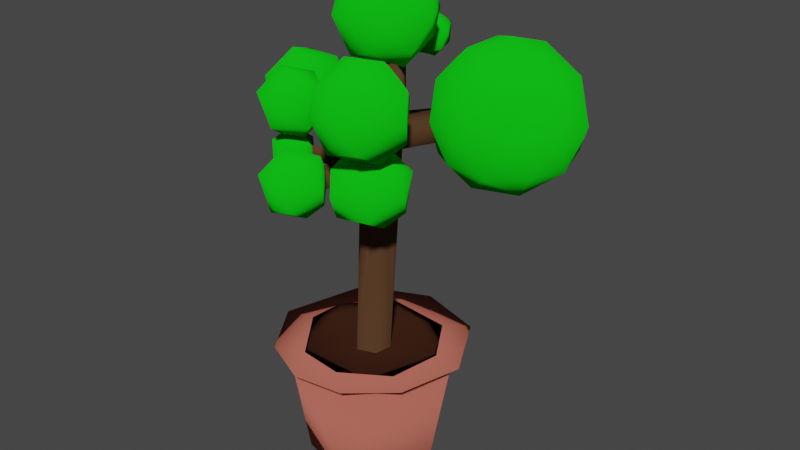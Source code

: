 # Source: smalltree.blend  (saved by Blender 2.83.19; exported with 4.5.12 LTS)
import bpy
from mathutils import Matrix  # noqa: F401  (used for matrix-valued properties, if any)

bpy.ops.wm.read_factory_settings(use_empty=True)
scene = bpy.context.scene
scene.name = 'Scene'

# ---- collections
col_collection = bpy.data.collections.new('Collection'); scene.collection.children.link(col_collection)

# ---- materials (node trees are filled in below, after node groups)
mat_bark = bpy.data.materials.new('Bark')
mat_bark.use_transparent_shadow = False
mat_pot = bpy.data.materials.new('Pot')
mat_pot.use_transparent_shadow = False
mat_dirt = bpy.data.materials.new('Dirt')
mat_dirt.use_transparent_shadow = False
mat_leaves = bpy.data.materials.new('Leaves')
mat_leaves.use_transparent_shadow = False

# ---- material node trees
mat_bark.use_nodes = True; mat_bark.node_tree.nodes.clear()
_N = mat_bark.node_tree.nodes; _L = mat_bark.node_tree.links
n0 = _N.new('ShaderNodeOutputMaterial'); n0.name = 'Material Output'; n0.location = (300, 300)
n1 = _N.new('ShaderNodeBsdfDiffuse'); n1.name = 'Diffuse BSDF'; n1.location = (10, 300)
n1.inputs[0].default_value = (0.09463, 0.04687, 0.02288, 1.0)
n1.inputs[1].default_value = 0.5
_L.new(n1.outputs[0], n0.inputs[0])
n0.is_active_output = True
mat_pot.use_nodes = True; mat_pot.node_tree.nodes.clear()
_N = mat_pot.node_tree.nodes; _L = mat_pot.node_tree.links
n0 = _N.new('ShaderNodeOutputMaterial'); n0.name = 'Material Output'; n0.location = (300, 300)
n1 = _N.new('ShaderNodeBsdfDiffuse'); n1.name = 'Diffuse BSDF'; n1.location = (10, 300)
n1.inputs[0].default_value = (0.4672, 0.1278, 0.09348, 1.0)
n1.inputs[1].default_value = 0.5
_L.new(n1.outputs[0], n0.inputs[0])
n0.is_active_output = True
mat_dirt.use_nodes = True; mat_dirt.node_tree.nodes.clear()
_N = mat_dirt.node_tree.nodes; _L = mat_dirt.node_tree.links
n0 = _N.new('ShaderNodeOutputMaterial'); n0.name = 'Material Output'; n0.location = (300, 300)
n1 = _N.new('ShaderNodeBsdfDiffuse'); n1.name = 'Diffuse BSDF'; n1.location = (10, 300)
n1.inputs[0].default_value = (0.03968, 0.01406, 0.007261, 1.0)
n1.inputs[1].default_value = 0.5
_L.new(n1.outputs[0], n0.inputs[0])
n0.is_active_output = True
mat_leaves.use_nodes = True; mat_leaves.node_tree.nodes.clear()
_N = mat_leaves.node_tree.nodes; _L = mat_leaves.node_tree.links
n0 = _N.new('ShaderNodeOutputMaterial'); n0.name = 'Material Output'; n0.location = (300, 300)
n1 = _N.new('ShaderNodeBsdfDiffuse'); n1.name = 'Diffuse BSDF'; n1.location = (10, 300)
n1.inputs[0].default_value = (0.005756, 0.5926, 0.0087, 1.0)
n1.inputs[1].default_value = 0.5
_L.new(n1.outputs[0], n0.inputs[0])
n0.is_active_output = True

# ---- world
world_world = bpy.data.worlds.new('World'); scene.world = world_world
world_world.use_nodes = True; world_world.node_tree.nodes.clear()
_N = world_world.node_tree.nodes; _L = world_world.node_tree.links
n0 = _N.new('ShaderNodeOutputWorld'); n0.name = 'World Output'; n0.location = (300, 300)
n1 = _N.new('ShaderNodeBackground'); n1.name = 'Background'; n1.location = (10, 300)
n1.inputs[0].default_value = (0.05088, 0.05088, 0.05088, 1.0)
_L.new(n1.outputs[0], n0.inputs[0])
n0.is_active_output = True
world_world.color = (0.05088, 0.05088, 0.05088)
world_world.use_sun_shadow = False
world_world.sun_shadow_jitter_overblur = 0.0

# ---- meshes
me_tree = bpy.data.meshes.new('Tree')
me_tree.from_pydata([(0.3151, -0.2728, 2.848), (-0.4341, 0.1468, 2.848), (0.03417, 0.4104, 2.848), (0.3923, 0.1641, 2.848), (-0.1273, -0.4215, 2.848), (0.759, -0.01017, 10.84), (0.4149, 0.6787, 10.84), (-0.03262, -0.1703, 10.84), (-0.1082, 0.4181, 10.84), (-0.1491, -0.1762, 7.306), (0.07393, -0.3146, 7.802), (0.2804, -0.3258, 7.207), (0.4089, -0.2584, 7.605), (-0.4114, -1.998, 7.399), (-0.5674, -1.936, 7.707), (-0.1355, -2.06, 7.84), (-0.08336, -2.092, 7.504), (0.6739, 0.03461, 8.335), (0.3256, 0.6066, 7.911), (0.6551, 0.2725, 7.892), (0.4926, 0.5895, 8.631), (2.424, 1.667, 8.742), (2.026, 2.118, 8.378), (2.111, 2.055, 8.805), (2.356, 1.711, 8.339), (-0.06409, 0.5013, 9.517), (-0.03355, 0.5184, 8.881), (-0.1643, 0.1441, 9.369), (0.2096, 0.6222, 9.197), (-1.385, 1.979, 9.818), (-1.718, 1.488, 9.937), (-1.523, 1.766, 10.19), (0.003896, -0.2185, 8.957), (0.6188, -0.16, 9.334), (0.5826, -0.1814, 8.633), (1.544, -1.759, 9.804), (1.214, -1.902, 9.376), (1.64, -1.725, 9.385), (1.129, -1.932, 9.686), (-0.0469, 0.5008, 8.409), (-0.1845, 0.2165, 8.852), (-0.01883, -0.2344, 8.166), (-0.2526, 0.2162, 8.024), (-0.1529, -0.09472, 8.772), (-1.896, -0.2916, 8.869), (-1.944, -0.01224, 8.459), (-1.948, 0.3087, 8.981), (-1.972, 0.3608, 8.625), (-0.7076, -0.2486, 8.641), (-1.084, -0.219, 8.761), (-0.8265, -0.2012, 8.328), (-1.222, -0.2493, 8.502), (-0.7591, -1.235, 8.84), (-1.113, -1.236, 8.959), (-0.867, -1.193, 8.525), (-1.248, -1.192, 8.644), (0.1989, -1.041, 7.427), (0.1852, -0.9769, 7.708), (0.149, -1.3, 7.649), (1.154, -1.202, 7.851), (1.088, -1.456, 7.872), (1.172, -1.317, 7.547), (-0.3085, -0.5795, 7.487), (-0.1833, -0.1316, 7.581), (-1.184, -1.293, 7.736), (-1.184, -0.9244, 7.787), (-1.184, -1.181, 8.047), (-0.6356, 1.245, 9.743), (-0.8134, 1.495, 9.697), (-0.6957, 1.336, 9.474), (0.01565, 2.038, 9.786), (-0.1369, 2.123, 9.96), (0.07663, 1.865, 10.02), (-2.209, 1.964, 9.538), (-1.725, 2.32, 9.398), (-1.536, 1.047, 10.36), (-2.207, 1.53, 10.36), (-1.955, 2.316, 10.36), (-1.47, 1.535, 10.73), (-1.609, 1.535, 9.167), (-1.542, 1.047, 9.538), (-0.8718, 1.53, 9.538), (-1.209, 1.749, 9.196), (-2.095, 1.556, 9.374), (-0.7171, 1.749, 9.992), (-1.076, 1.112, 9.95), (-1.793, 0.9676, 9.908), (-2.361, 1.749, 9.908), (-1.079, 2.377, 9.666), (-1.793, 2.531, 9.908), (-0.87, 1.964, 10.36), (-0.984, 1.556, 10.53), (-1.869, 1.749, 10.7), (-1.354, 2.32, 10.5), (0.1521, 2.002, 9.41), (-0.1338, 2.377, 9.567), (0.08881, 1.475, 10.09), (-0.3145, 2.415, 10.12), (0.2163, 2.488, 10.09), (0.5205, 1.935, 10.09), (-0.1043, 2.069, 10.48), (-0.04547, 1.587, 9.579), (0.4268, 1.858, 9.659), (-0.4523, 2.002, 9.582), (0.2611, 2.375, 9.659), (-0.4728, 1.733, 10.11), (-0.5525, 2.002, 9.902), (0.1635, 1.875, 10.43), (2.222, 1.896, 6.833), (3.472, 0.9882, 7.788), (1.744, 0.4268, 7.788), (0.6764, 1.896, 7.788), (1.744, 3.366, 7.788), (3.472, 2.805, 7.788), (2.699, 0.4268, 9.333), (0.9715, 0.9882, 9.333), (0.9715, 2.805, 9.333), (2.699, 3.366, 9.333), (3.767, 1.896, 9.333), (2.222, 1.896, 10.29), (1.941, 1.033, 7.091), (2.956, 1.363, 7.091), (2.676, 0.4988, 7.652), (3.691, 1.896, 7.652), (2.956, 2.43, 7.091), (1.313, 1.896, 7.091), (1.033, 1.033, 7.652), (1.941, 2.76, 7.091), (1.033, 2.76, 7.652), (2.676, 3.294, 7.652), (3.865, 1.363, 8.56), (3.865, 2.43, 8.56), (2.222, 0.1688, 8.56), (3.237, 0.4987, 8.56), (0.5786, 1.363, 8.56), (1.206, 0.4987, 8.56), (1.206, 3.294, 8.56), (0.5786, 2.43, 8.56), (3.237, 3.294, 8.56), (2.222, 3.624, 8.56), (3.411, 1.033, 9.469), (1.767, 0.4988, 9.469), (0.752, 1.896, 9.469), (1.767, 3.294, 9.469), (3.411, 2.76, 9.469), (2.502, 1.033, 10.03), (3.13, 1.896, 10.03), (1.487, 1.363, 10.03), (1.487, 2.43, 10.03), (2.502, 2.76, 10.03), (1.6, -1.965, 7.285), (0.7705, -1.936, 7.15), (0.4521, -1.171, 7.15), (1.134, -0.5524, 7.285), (1.88, -1.089, 7.285), (1.804, -1.334, 8.357), (1.215, -1.096, 8.614), (1.505, -1.334, 6.905), (1.06, -1.096, 6.872), (2.052, -1.334, 7.79), (1.717, -1.988, 8.017), (0.855, -2.204, 7.696), (0.2231, -1.334, 7.696), (0.855, -0.4643, 7.696), (0.6756, -1.965, 8.202), (0.3952, -1.089, 8.202), (1.141, -0.5524, 8.202), (1.717, -0.68, 8.017), (1.344, -1.968, 8.357), (0.7706, -1.334, 8.582), (0.08433, -2.551, 7.239), (-0.48, -2.555, 7.108), (-0.3086, -1.359, 7.239), (0.3212, -1.812, 7.239), (0.2731, -2.157, 8.128), (-0.5405, -2.019, 8.369), (0.004042, -2.019, 6.918), (-0.9348, -2.22, 7.239), (-0.3714, -1.817, 6.891), (-0.8276, -1.837, 7.085), (0.4665, -2.019, 7.666), (-0.06724, -2.754, 7.666), (-0.7382, -2.609, 7.894), (-0.7409, -1.42, 7.627), (-1.078, -2.019, 7.587), (-0.06724, -1.284, 7.666), (-0.9331, -1.812, 8.014), (-0.3033, -1.359, 8.014), (-0.1319, -2.555, 8.145), (0.02855, -1.579, 8.168), (-1.301, -0.7777, 7.5), (-0.7596, -1.139, 8.184), (-1.272, -1.074, 8.378), (-1.095, -1.203, 7.32), (-1.281, -1.647, 7.692), (-0.7399, -1.399, 7.671), (-1.608, -1.139, 7.514), (-0.9206, -0.7799, 7.588), (-0.663, -1.139, 7.876), (-1.704, -1.139, 7.822), (-1.447, -1.498, 8.11), (-1.627, -0.879, 8.027), (-1.087, -0.6311, 8.006), (-1.066, -1.5, 8.199), (-1.459, -0.5824, 8.285), (-2.404, -0.5862, 8.285), (-2.621, 0.06632, 8.125), (-1.993, 0.789, 8.146), (-1.171, 0.3179, 8.285), (-1.229, -0.1016, 9.368), (-2.143, -0.08536, 9.653), (-2.014, -0.1791, 7.861), (-1.557, 0.06632, 7.894), (-0.9935, 0.06632, 8.805), (-1.644, -0.8285, 8.805), (-2.461, -0.652, 9.082), (-2.531, 0.7392, 8.475), (-2.875, 0.06632, 8.708), (-1.644, 0.9611, 8.805), (-2.698, 0.3179, 9.229), (-1.722, -0.5862, 9.388), (-2.318, 0.6193, 9.416), (-1.557, 0.6852, 9.368), (-0.8383, -1.569, 9.812), (-0.9069, -2.031, 8.681), (-0.2732, -1.574, 8.681), (-0.5923, -1.367, 8.358), (-1.157, -1.55, 8.358), (-1.537, -1.569, 8.681), (-0.9701, -1.164, 8.331), (-1.293, -0.8275, 8.681), (-0.127, -1.367, 9.111), (-0.6652, -2.102, 9.194), (-1.339, -1.96, 9.34), (-1.681, -1.367, 9.031), (-0.4693, -0.7732, 8.802), (-1.144, -0.6274, 9.031), (-1.535, -1.159, 9.461), (-0.2715, -1.164, 9.461), (-0.3793, -1.55, 9.616), (-1.216, -1.367, 9.784), (-0.8561, -0.7696, 9.576), (1.944, -2.564, 9.026), (1.158, -2.568, 8.844), (1.397, -0.9016, 9.026), (2.274, -1.534, 9.026), (1.492, -2.102, 10.59), (1.833, -1.822, 8.579), (0.5246, -2.102, 9.026), (1.309, -1.541, 8.541), (0.6738, -1.568, 8.812), (2.477, -1.822, 9.621), (1.733, -2.845, 9.621), (0.7946, -2.656, 9.566), (0.7946, -0.9875, 9.566), (0.3244, -1.822, 9.511), (1.733, -0.798, 9.621), (1.938, -2.568, 10.11), (0.8569, -2.564, 10.11), (0.5269, -1.534, 10.11), (1.404, -0.9016, 10.11), (2.277, -1.541, 10.11), (1.75, -1.568, 10.55), (0.9687, -1.822, 10.55), (0.03434, -0.6176, 10.05), (0.1342, 1.325, 10.57), (0.3041, -0.8077, 11.43), (-0.6571, -0.1153, 11.43), (-0.2956, 1.013, 11.43), (1.26, -0.1075, 11.43), (0.3999, -0.1075, 11.96), (0.5969, -0.7136, 10.24), (1.257, -0.1153, 10.25), (0.7731, 0.2, 9.757), (-0.2937, 0.2, 9.878), (-0.6596, -0.1075, 10.25), (0.2001, 0.5075, 9.715), (-0.4772, 0.7647, 10.24), (0.8956, 1.013, 10.25), (1.479, 0.2, 10.9), (0.3, -0.9293, 10.84), (0.9638, -0.7136, 10.84), (-0.7741, -0.149, 10.84), (-0.3638, -0.7136, 10.84), (-0.3638, 1.114, 10.84), (-0.7741, 0.549, 10.84), (0.9638, 1.114, 10.84), (1.077, 0.7647, 11.43), (0.8937, 0.2, 11.8), (-0.1731, 0.2, 11.92), (0.5657, 1.018, 11.63)], [], [(28, 2, 1, 26), (11, 16, 13), (10, 14, 15), (9, 62, 63), (12, 57, 56), (11, 13, 9), (20, 21, 23), (17, 24, 21), (19, 24, 17), (20, 22, 18), (27, 30, 40), (40, 30, 29), (25, 31, 27), (33, 5, 7), (32, 36, 38), (33, 37, 34), (33, 38, 35), (34, 36, 32), (42, 47, 39), (50, 41, 48), (49, 48, 43), (42, 45, 47), (39, 47, 46), (49, 44, 51), (50, 54, 55), (57, 60, 59), (57, 15, 58), (58, 60, 57), (58, 15, 16), (59, 60, 61), (57, 59, 61), (58, 61, 60), (62, 14, 10), (10, 66, 64), (62, 65, 63), (63, 65, 66), (69, 70, 72), (67, 29, 31), (68, 29, 67), (68, 71, 69), (8, 7, 5, 6), (17, 3, 19), (9, 63, 41, 42, 1, 4), (18, 3, 2), (26, 1, 39), (39, 1, 42), (28, 6, 20, 18, 2), (11, 4, 0, 34, 12), (19, 3, 18), (9, 4, 11), (33, 34, 0, 3, 17, 5), (13, 16, 15, 14), (32, 10, 34), (10, 32, 41), (63, 10, 41), (57, 12, 10), (10, 15, 57), (10, 12, 34), (13, 14, 62, 9), (24, 19, 18, 22), (11, 12, 56), (16, 11, 56), (23, 21, 24, 22), (5, 17, 20), (20, 6, 5), (36, 37, 35, 38), (20, 17, 21), (20, 23, 22), (8, 27, 7), (25, 28, 67), (25, 27, 8), (28, 25, 6), (25, 8, 6), (29, 30, 31), (69, 28, 26), (26, 29, 69), (67, 28, 69), (31, 25, 67), (27, 31, 30), (26, 40, 29), (32, 33, 7), (43, 41, 32, 7), (33, 35, 37), (34, 37, 36), (33, 32, 38), (43, 40, 46), (39, 40, 26), (27, 40, 43, 7), (45, 44, 46, 47), (40, 39, 46), (55, 53, 49, 51), (48, 41, 43), (43, 44, 49), (42, 41, 45), (45, 41, 50), (43, 46, 44), (53, 55, 54, 52), (45, 50, 51), (51, 44, 45), (51, 50, 55), (52, 48, 49, 53), (54, 50, 48, 52), (72, 71, 68, 67), (16, 56, 58), (56, 57, 61), (58, 56, 61), (62, 10, 64), (10, 63, 66), (62, 64, 65), (64, 66, 65), (67, 69, 72), (68, 69, 29), (72, 70, 71), (69, 71, 70), (79, 83, 74), (79, 74, 82), (73, 83, 87), (74, 73, 89), (81, 84, 85), (75, 91, 78), (76, 75, 92), (77, 76, 92), (91, 93, 78), (91, 90, 93), (93, 92, 78), (93, 77, 92), (92, 75, 78), (84, 88, 90), (88, 93, 90), (89, 77, 93), (87, 76, 77), (86, 75, 76), (85, 91, 75), (85, 84, 91), (84, 90, 91), (88, 89, 93), (88, 74, 89), (89, 87, 77), (89, 73, 87), (87, 86, 76), (87, 83, 86), (83, 80, 86), (86, 85, 75), (86, 80, 85), (80, 81, 85), (81, 88, 84), (82, 74, 88), (74, 83, 73), (79, 80, 83), (81, 82, 88), (79, 82, 80), (82, 81, 80), (94, 101, 103), (94, 103, 95), (95, 103, 97), (102, 99, 96), (101, 96, 105), (95, 97, 98), (104, 98, 99), (96, 99, 107), (105, 96, 100), (97, 105, 100), (98, 97, 100), (99, 98, 107), (107, 98, 100), (100, 96, 107), (106, 105, 97), (104, 95, 98), (97, 103, 106), (106, 103, 105), (103, 101, 105), (101, 102, 96), (102, 104, 99), (94, 95, 104), (102, 94, 104), (94, 102, 101), (108, 121, 120), (109, 121, 123), (108, 120, 125), (108, 125, 127), (108, 127, 124), (109, 123, 130), (110, 122, 132), (111, 126, 134), (112, 128, 136), (113, 129, 138), (109, 130, 133), (110, 132, 135), (111, 134, 137), (112, 136, 139), (113, 138, 131), (114, 140, 145), (115, 141, 147), (116, 142, 148), (117, 143, 149), (118, 144, 146), (146, 149, 119), (146, 144, 149), (144, 117, 149), (149, 148, 119), (149, 143, 148), (143, 116, 148), (148, 147, 119), (148, 142, 147), (142, 115, 147), (147, 145, 119), (147, 141, 145), (141, 114, 145), (145, 146, 119), (145, 140, 146), (140, 118, 146), (131, 144, 118), (131, 138, 144), (138, 117, 144), (139, 143, 117), (139, 136, 143), (136, 116, 143), (137, 142, 116), (137, 134, 142), (134, 115, 142), (135, 141, 115), (135, 132, 141), (132, 114, 141), (133, 140, 114), (133, 130, 140), (130, 118, 140), (138, 139, 117), (138, 129, 139), (129, 112, 139), (136, 137, 116), (136, 128, 137), (128, 111, 137), (134, 135, 115), (134, 126, 135), (126, 110, 135), (132, 133, 114), (132, 122, 133), (122, 109, 133), (130, 131, 118), (130, 123, 131), (123, 113, 131), (124, 129, 113), (124, 127, 129), (127, 112, 129), (127, 128, 112), (127, 125, 128), (125, 111, 128), (125, 126, 111), (125, 120, 126), (120, 110, 126), (123, 124, 113), (123, 121, 124), (121, 108, 124), (120, 122, 110), (120, 121, 122), (121, 109, 122), (158, 157, 151), (150, 157, 154), (158, 151, 152), (150, 154, 159), (151, 150, 161), (152, 151, 162), (153, 152, 163), (154, 153, 167), (150, 159, 160), (154, 167, 159), (155, 167, 156), (167, 166, 156), (156, 166, 169), (166, 165, 169), (165, 164, 169), (169, 168, 156), (169, 164, 168), (168, 155, 156), (168, 160, 155), (159, 167, 155), (163, 165, 166), (162, 164, 165), (161, 168, 164), (159, 155, 160), (167, 163, 166), (167, 153, 163), (163, 162, 165), (163, 152, 162), (162, 161, 164), (162, 151, 161), (161, 160, 168), (161, 150, 160), (157, 153, 154), (157, 158, 153), (158, 152, 153), (151, 157, 150), (178, 176, 171), (170, 176, 173), (178, 171, 179), (170, 173, 180), (171, 170, 181), (172, 179, 183), (173, 172, 185), (170, 180, 181), (171, 181, 182), (172, 183, 185), (173, 185, 180), (174, 189, 175), (189, 187, 175), (187, 186, 175), (186, 182, 175), (175, 182, 188), (188, 174, 175), (180, 189, 174), (180, 185, 189), (185, 187, 189), (185, 183, 187), (183, 186, 187), (184, 182, 186), (181, 188, 182), (181, 174, 188), (181, 180, 174), (183, 184, 186), (183, 179, 184), (179, 177, 184), (184, 177, 182), (177, 171, 182), (176, 172, 173), (176, 178, 172), (178, 179, 172), (179, 171, 177), (171, 176, 170), (193, 196, 190), (190, 196, 201), (190, 201, 202), (197, 202, 198), (191, 202, 192), (202, 201, 192), (201, 200, 192), (192, 200, 203), (203, 191, 192), (198, 202, 191), (199, 200, 201), (194, 203, 200), (195, 191, 203), (195, 198, 191), (197, 190, 202), (201, 196, 199), (199, 194, 200), (199, 196, 194), (194, 195, 203), (195, 197, 198), (193, 190, 197), (193, 194, 196), (195, 193, 197), (193, 195, 194), (204, 212, 208), (211, 206, 207), (211, 207, 212), (204, 208, 213), (205, 204, 214), (206, 205, 217), (208, 207, 218), (204, 213, 214), (205, 214, 215), (207, 216, 218), (208, 218, 213), (209, 222, 210), (222, 221, 210), (221, 219, 210), (219, 215, 210), (210, 215, 220), (220, 209, 210), (213, 222, 209), (213, 218, 222), (218, 221, 222), (218, 216, 221), (216, 219, 221), (217, 215, 219), (214, 220, 215), (214, 209, 220), (214, 213, 209), (216, 217, 219), (216, 206, 217), (217, 205, 215), (212, 207, 208), (207, 206, 216), (206, 211, 205), (211, 204, 205), (211, 212, 204), (229, 226, 227), (225, 231, 232), (224, 232, 233), (232, 239, 223), (239, 241, 223), (239, 238, 241), (241, 240, 223), (241, 237, 240), (237, 233, 240), (240, 233, 223), (233, 232, 223), (231, 235, 238), (235, 241, 238), (236, 237, 241), (234, 233, 237), (232, 231, 239), (231, 238, 239), (235, 236, 241), (235, 230, 236), (236, 234, 237), (236, 230, 234), (230, 228, 234), (234, 228, 233), (228, 224, 233), (224, 225, 232), (225, 235, 231), (226, 229, 235), (229, 230, 235), (229, 227, 230), (227, 228, 230), (227, 224, 228), (225, 226, 235), (227, 226, 224), (226, 225, 224), (249, 247, 243), (242, 247, 245), (249, 243, 250), (242, 245, 251), (243, 242, 252), (244, 250, 254), (245, 244, 256), (242, 251, 252), (243, 252, 253), (244, 254, 256), (245, 256, 251), (261, 260, 262), (262, 263, 246), (262, 260, 263), (260, 259, 263), (259, 258, 263), (263, 258, 246), (258, 257, 246), (246, 257, 262), (257, 261, 262), (251, 256, 261), (256, 260, 261), (256, 254, 260), (254, 259, 260), (255, 258, 259), (253, 252, 258), (252, 257, 258), (252, 251, 257), (251, 261, 257), (254, 255, 259), (254, 250, 255), (250, 248, 255), (255, 253, 258), (255, 248, 253), (248, 243, 253), (247, 244, 245), (247, 249, 244), (249, 250, 244), (250, 243, 248), (243, 247, 242), (276, 273, 264), (276, 264, 274), (264, 271, 280), (265, 277, 284), (272, 279, 281), (264, 280, 283), (275, 282, 285), (278, 286, 279), (266, 269, 270), (267, 266, 289), (268, 267, 289), (269, 287, 288), (288, 290, 270), (288, 287, 290), (290, 289, 270), (290, 268, 289), (289, 266, 270), (270, 269, 288), (279, 287, 269), (279, 286, 287), (286, 290, 287), (265, 268, 290), (265, 284, 268), (285, 267, 268), (285, 282, 267), (283, 266, 267), (283, 280, 266), (281, 269, 266), (281, 279, 269), (286, 265, 290), (286, 278, 265), (284, 285, 268), (284, 277, 285), (277, 275, 285), (282, 283, 267), (282, 275, 283), (275, 264, 283), (280, 281, 266), (280, 271, 281), (271, 272, 281), (272, 278, 279), (273, 276, 278), (276, 265, 278), (276, 277, 265), (276, 274, 277), (274, 275, 277), (274, 264, 275), (272, 273, 278), (264, 273, 271), (273, 272, 271)])
me_tree.polygons.foreach_set('use_smooth', [True] * 510)
me_tree.polygons.foreach_set('material_index', [0, 0, 0, 0, 0, 0, 0, 0, 0, 0, 0, 0, 0, 0, 0, 0, 0, 0, 0, 0, 0, 0, 0, 0, 0, 0, 0, 0, 0, 0, 0, 0, 0, 0, 0, 0, 0, 0, 0, 0, 0, 0, 0, 0, 0, 0, 0, 0, 0, 0, 0, 0, 0, 0, 0, 0, 0, 0, 0, 0, 0, 0, 0, 0, 0, 0, 0, 0, 0, 0, 0, 0, 0, 0, 0, 0, 0, 0, 0, 0, 0, 0, 0, 0, 0, 0, 0, 0, 0, 0, 0, 0, 0, 0, 0, 0, 0, 0, 0, 0, 0, 0, 0, 0, 0, 0, 0, 0, 0, 0, 0, 0, 0, 0, 3, 3, 3, 3, 3, 3, 3, 3, 3, 3, 3, 3, 3, 3, 3, 3, 3, 3, 3, 3, 3, 3, 3, 3, 3, 3, 3, 3, 3, 3, 3, 3, 3, 3, 3, 3, 3, 3, 3, 3, 3, 3, 3, 3, 3, 3, 3, 3, 3, 3, 3, 3, 3, 3, 3, 3, 3, 3, 3, 3, 3, 3, 3, 3, 3, 3, 3, 3, 3, 3, 3, 3, 3, 3, 3, 3, 3, 3, 3, 3, 3, 3, 3, 3, 3, 3, 3, 3, 3, 3, 3, 3, 3, 3, 3, 3, 3, 3, 3, 3, 3, 3, 3, 3, 3, 3, 3, 3, 3, 3, 3, 3, 3, 3, 3, 3, 3, 3, 3, 3, 3, 3, 3, 3, 3, 3, 3, 3, 3, 3, 3, 3, 3, 3, 3, 3, 3, 3, 3, 3, 3, 3, 3, 3, 3, 3, 3, 3, 3, 3, 3, 3, 3, 3, 3, 3, 3, 3, 3, 3, 3, 3, 3, 3, 3, 3, 3, 3, 3, 3, 3, 3, 3, 3, 3, 3, 3, 3, 3, 3, 3, 3, 3, 3, 3, 3, 3, 3, 3, 3, 3, 3, 3, 3, 3, 3, 3, 3, 3, 3, 3, 3, 3, 3, 3, 3, 3, 3, 3, 3, 3, 3, 3, 3, 3, 3, 3, 3, 3, 3, 3, 3, 3, 3, 3, 3, 3, 3, 3, 3, 3, 3, 3, 3, 3, 3, 3, 3, 3, 3, 3, 3, 3, 3, 3, 3, 3, 3, 3, 3, 3, 3, 3, 3, 3, 3, 3, 3, 3, 3, 3, 3, 3, 3, 3, 3, 3, 3, 3, 3, 3, 3, 3, 3, 3, 3, 3, 3, 3, 3, 3, 3, 3, 3, 3, 3, 3, 3, 3, 3, 3, 3, 3, 3, 3, 3, 3, 3, 3, 3, 3, 3, 3, 3, 3, 3, 3, 3, 3, 3, 3, 3, 3, 3, 3, 3, 3, 3, 3, 3, 3, 3, 3, 3, 3, 3, 3, 3, 3, 3, 3, 3, 3, 3, 3, 3, 3, 3, 3, 3, 3, 3, 3, 3, 3, 3, 3, 3, 3, 3, 3, 3, 3, 3, 3, 3, 3, 3, 3, 3, 3, 3, 3, 3, 3, 3, 3, 3, 3, 3, 3, 3, 3, 3, 3, 3, 3, 3, 3, 3, 3, 3, 3, 3, 3, 3, 3, 3, 3, 3, 3, 3, 3, 3, 3, 3])
_uv = me_tree.uv_layers.new(name='UVMap')
_uv.uv.foreach_set('vector', [0.03472, 1.0, 0.01563, 1.0, 0.1951, 1.0, 0.1155, 1.0, 0.5221, 1.0, 0.5607, 1.0, 0.4272, 1.0, 0.4571, 1.0, 0.3557, 1.0, 0.5204, 1.0, 0.378, 1.0, 0.3478, 1.0, 0.351, 1.0, 0.5679, 1.0, 0.56, 1.0, 0.5771, 1.0, 0.5221, 1.0, 0.4272, 1.0, 0.378, 1.0, 0.9035, 1.0, 0.7519, 1.0, 0.8478, 1.0, 0.7271, 1.0, 0.7756, 1.0, 0.7519, 1.0, 0.7991, 1.0, 0.7756, 1.0, 0.7271, 1.0, 0.002395, 1.0, -0.05176, 1.0, 0.01413, 1.0, 0.2607, 1.0, 0.2598, 1.0, 0.2164, 1.0, 0.2164, 1.0, 0.2598, 1.0, 0.07138, 1.0, 0.1413, 1.0, 0.1548, 1.0, 0.2607, 1.0, 0.6077, 1.0, 0.6844, 1.0, 0.3832, 1.0, 0.4514, 1.0, 0.4937, 1.0, 0.4477, 1.0, 0.6077, 1.0, 0.6536, 1.0, 0.6074, 1.0, 0.6077, 1.0, 0.4477, 1.0, 0.6231, 1.0, 0.6074, 1.0, 0.4937, 1.0, 0.4514, 1.0, 0.2369, 1.0, 0.1553, 1.0, 0.1212, 1.0, 0.399, 1.0, 0.394, 1.0, 0.4286, 1.0, 0.4252, 1.0, 0.4286, 1.0, 0.3331, 1.0, 0.2369, 1.0, 0.306, 1.0, 0.1553, 1.0, 0.1212, 1.0, 0.1553, 1.0, 0.1844, 1.0, 0.4252, 1.0, 0.406, 1.0, 0.4212, 1.0, 0.399, 1.0, 0.3981, 1.0, 0.4112, 1.0, 0.56, 1.0, 0.5605, 1.0, 0.5605, 1.0, 0.56, 1.0, 0.5204, 1.0, 0.5726, 1.0, 0.5726, 1.0, 0.5605, 1.0, 0.56, 1.0, 0.5726, 1.0, 0.5204, 1.0, 0.5607, 1.0, 0.5605, 1.0, 0.5605, 1.0, 0.5775, 1.0, 0.56, 1.0, 0.5605, 1.0, 0.5775, 1.0, 0.5726, 1.0, 0.5775, 1.0, 0.5605, 1.0, 0.3478, 1.0, 0.3557, 1.0, 0.4571, 1.0, 0.4571, 1.0, 0.4011, 1.0, 0.343, 1.0, 0.3478, 1.0, 0.3537, 1.0, 0.351, 1.0, 0.351, 1.0, 0.3537, 1.0, 0.4011, 1.0, 0.04073, 1.0, 0.04615, 1.0, 0.06157, 1.0, 0.06275, 1.0, 0.07138, 1.0, 0.1548, 1.0, 0.03615, 1.0, 0.07138, 1.0, 0.06275, 1.0, 0.03615, 1.0, 0.03997, 1.0, 0.04073, 1.0, 0.0, 0.0, 0.0, 0.0, 0.0, 0.0, 0.0, 0.0, 0.7271, 1.0, 0.8127, 1.0, 0.7991, 1.0, 0.378, 1.0, 0.351, 1.0, 0.394, 1.0, 0.2369, 1.0, 0.1951, 1.0, 0.4534, 1.0, 0.9412, 1.0, 0.8127, 1.0, 0.977, 1.0, 0.1155, 1.0, 0.1951, 1.0, 0.1212, 1.0, 0.1212, 1.0, 0.1951, 1.0, 0.2369, 1.0, 0.03472, 1.0, 0.0314, 1.0, 0.002395, 1.0, 0.01413, 1.0, 0.01563, 1.0, 0.5221, 1.0, 0.4534, 1.0, 0.6379, 1.0, 0.6074, 1.0, 0.5679, 1.0, 0.7991, 1.0, 0.8127, 1.0, 0.9412, 1.0, 0.378, 1.0, 0.4534, 1.0, 0.5221, 1.0, 0.6077, 1.0, 0.6074, 1.0, 0.6379, 1.0, 0.8127, 1.0, 0.7271, 1.0, 0.6844, 1.0, 0.4272, 1.0, 0.5607, 1.0, 0.5204, 1.0, 0.3557, 1.0, 0.4514, 1.0, 0.4571, 1.0, 0.6074, 1.0, 0.4571, 1.0, 0.4514, 1.0, 0.394, 1.0, 0.351, 1.0, 0.4571, 1.0, 0.394, 1.0, 0.56, 1.0, 0.5679, 1.0, 0.4571, 1.0, 0.4571, 1.0, 0.5204, 1.0, 0.56, 1.0, 0.4571, 1.0, 0.5679, 1.0, 0.6074, 1.0, 0.4272, 1.0, 0.3557, 1.0, 0.3478, 1.0, 0.378, 1.0, 0.7756, 1.0, 0.7991, 1.0, 0.9412, 1.0, 0.9663, 1.0, 0.5221, 1.0, 0.5679, 1.0, 0.5771, 1.0, 0.5607, 1.0, 0.5221, 1.0, 0.5771, 1.0, 0.8478, 1.0, 0.7519, 1.0, 0.7756, 1.0, 0.9663, 1.0, 0.6844, 1.0, 0.7271, 1.0, 0.9035, 1.0, 0.9035, 1.0, 0.9478, 1.0, 0.6844, 1.0, 0.4937, 1.0, 0.6536, 1.0, 0.6231, 1.0, 0.4477, 1.0, 0.9035, 1.0, 0.7271, 1.0, 0.7519, 1.0, 0.002395, 1.0, 0.003112, 1.0, -0.05176, 1.0, 0.1714, 1.0, 0.2607, 1.0, 0.3832, 1.0, 0.1413, 1.0, 0.03472, 1.0, 0.06275, 1.0, 0.1413, 1.0, 0.2607, 1.0, 0.1714, 1.0, 0.03472, 1.0, 0.1413, 1.0, 0.0314, 1.0, 0.1413, 1.0, 0.1714, 1.0, 0.0314, 1.0, 0.07138, 1.0, 0.2598, 1.0, 0.1548, 1.0, 0.04073, 1.0, 0.03472, 1.0, 0.1155, 1.0, 0.1155, 1.0, 0.07138, 1.0, 0.04073, 1.0, 0.06275, 1.0, 0.03472, 1.0, 0.04073, 1.0, 0.1548, 1.0, 0.1413, 1.0, 0.06275, 1.0, 0.2607, 1.0, 0.1548, 1.0, 0.2598, 1.0, 0.1155, 1.0, 0.2164, 1.0, 0.07138, 1.0, 0.4514, 1.0, 0.6077, 1.0, 0.3832, 1.0, 0.3331, 1.0, 0.394, 1.0, 0.4514, 1.0, 0.3832, 1.0, 0.6077, 1.0, 0.6231, 1.0, 0.6536, 1.0, 0.6074, 1.0, 0.6536, 1.0, 0.4937, 1.0, 0.6077, 1.0, 0.4514, 1.0, 0.4477, 1.0, 0.3331, 1.0, 0.2164, 1.0, 0.1844, 1.0, 0.1212, 1.0, 0.2164, 1.0, 0.1155, 1.0, 0.2607, 1.0, 0.2164, 1.0, 0.3331, 1.0, 0.3832, 1.0, 0.306, 1.0, 0.406, 1.0, 0.1844, 1.0, 0.1553, 1.0, 0.2164, 1.0, 0.1212, 1.0, 0.1844, 1.0, 0.4112, 1.0, 0.4224, 1.0, 0.4252, 1.0, 0.4212, 1.0, 0.4286, 1.0, 0.394, 1.0, 0.3331, 1.0, 0.3331, 1.0, 0.406, 1.0, 0.4252, 1.0, 0.2369, 1.0, 0.394, 1.0, 0.306, 1.0, 0.306, 1.0, 0.394, 1.0, 0.399, 1.0, 0.3331, 1.0, 0.1844, 1.0, 0.406, 1.0, 0.4224, 1.0, 0.4112, 1.0, 0.3981, 1.0, 0.4271, 1.0, 0.306, 1.0, 0.399, 1.0, 0.4212, 1.0, 0.4212, 1.0, 0.406, 1.0, 0.306, 1.0, 0.4212, 1.0, 0.399, 1.0, 0.4112, 1.0, 0.4271, 1.0, 0.4286, 1.0, 0.4252, 1.0, 0.4224, 1.0, 0.3981, 1.0, 0.399, 1.0, 0.4286, 1.0, 0.4271, 1.0, 0.06157, 1.0, 0.03997, 1.0, 0.03615, 1.0, 0.06275, 1.0, 0.5607, 1.0, 0.5771, 1.0, 0.5726, 1.0, 0.5771, 1.0, 0.56, 1.0, 0.5775, 1.0, 0.5726, 1.0, 0.5771, 1.0, 0.5775, 1.0, 0.3478, 1.0, 0.4571, 1.0, 0.343, 1.0, 0.4571, 1.0, 0.351, 1.0, 0.4011, 1.0, 0.3478, 1.0, 0.343, 1.0, 0.3537, 1.0, 0.343, 1.0, 0.4011, 1.0, 0.3537, 1.0, 0.06275, 1.0, 0.04073, 1.0, 0.06157, 1.0, 0.03615, 1.0, 0.04073, 1.0, 0.07138, 1.0, 0.06157, 1.0, 0.04615, 1.0, 0.03997, 1.0, 0.04073, 1.0, 0.03997, 1.0, 0.04615, 1.0, 0.2727, 0.0, 0.2273, 0.07873, 0.3406, 0.1176, 0.4545, 0.0, 0.3867, 0.1176, 0.5, 0.07873, 0.2279, 0.1575, 0.1136, 0.1181, 0.1818, 0.2362, 0.3406, 0.1176, 0.2279, 0.1575, 0.3636, 0.2362, 0.6812, 0.1575, 0.6364, 0.2362, 0.7727, 0.2362, 0.8643, 0.3149, 0.7045, 0.3543, 0.7503, 0.4325, 1.0, 0.3149, 0.8643, 0.3149, 0.9545, 0.3937, 0.3188, 0.3149, 0.137, 0.3149, 0.1818, 0.3937, 0.5909, 0.3937, 0.4776, 0.3548, 0.5455, 0.4724, 0.5909, 0.3937, 0.5903, 0.3149, 0.4776, 0.3548, 0.4315, 0.3548, 0.3182, 0.3937, 0.3636, 0.4724, 0.4315, 0.3548, 0.3188, 0.3149, 0.3182, 0.3937, 0.9545, 0.3937, 0.8643, 0.3149, 0.8861, 0.4325, 0.6364, 0.2362, 0.4996, 0.1838, 0.5903, 0.3149, 0.4996, 0.1838, 0.4776, 0.3548, 0.5903, 0.3149, 0.3636, 0.2362, 0.3188, 0.3149, 0.4776, 0.3548, 0.1818, 0.2362, 0.137, 0.3149, 0.3188, 0.3149, 0.9091, 0.2362, 0.8643, 0.3149, 1.0, 0.3149, 0.7727, 0.2362, 0.7045, 0.3543, 0.8643, 0.3149, 0.7727, 0.2362, 0.6364, 0.2362, 0.7045, 0.3543, 0.6364, 0.2362, 0.5903, 0.3149, 0.7045, 0.3543, 0.4996, 0.1838, 0.3636, 0.2362, 0.4776, 0.3548, 0.4996, 0.1838, 0.3406, 0.1176, 0.3636, 0.2362, 0.3636, 0.2362, 0.1818, 0.2362, 0.3188, 0.3149, 0.3636, 0.2362, 0.2279, 0.1575, 0.1818, 0.2362, 0.1818, 0.2362, 0.04545, 0.2362, 0.137, 0.3149, 0.1818, 0.2362, 0.1136, 0.1181, 0.04545, 0.2362, 0.1136, 0.1181, 0.0, 0.1575, 0.04545, 0.2362, 0.9091, 0.2362, 0.7727, 0.2362, 0.8643, 0.3149, 0.9091, 0.2362, 0.863, 0.1575, 0.7727, 0.2362, 0.863, 0.1575, 0.6812, 0.1575, 0.7727, 0.2362, 0.6812, 0.1575, 0.4996, 0.1838, 0.6364, 0.2362, 0.5, 0.07873, 0.3867, 0.1176, 0.4996, 0.1838, 0.3406, 0.1176, 0.2273, 0.07873, 0.2279, 0.1575, 0.06787, 0.0399, 0.0, 0.1575, 0.1136, 0.1181, 0.6812, 0.1575, 0.6364, 0.07873, 0.4996, 0.1838, 0.8412, 0.0399, 0.7727, 0.07873, 0.863, 0.1575, 0.7727, 0.07873, 0.6812, 0.1575, 0.863, 0.1575, 0.09091, 0.0, 0.01519, 0.1311, 0.1361, 0.1168, 0.2727, 0.0, 0.1947, 0.1372, 0.3406, 0.1176, 0.3406, 0.1176, 0.1947, 0.1372, 0.3186, 0.2886, 0.6812, 0.1575, 0.6587, 0.2743, 0.8405, 0.2743, 0.8632, 0.1311, 0.8405, 0.2743, 0.9851, 0.289, 0.3406, 0.1176, 0.3186, 0.2886, 0.4768, 0.2743, 0.4994, 0.1575, 0.4768, 0.2743, 0.6587, 0.2743, 0.8405, 0.2743, 0.6587, 0.2743, 0.7273, 0.3937, 0.9851, 0.289, 0.8405, 0.2743, 0.9325, 0.4318, 0.3186, 0.2886, 0.1069, 0.289, 0.1818, 0.3937, 0.4768, 0.2743, 0.3186, 0.2886, 0.3513, 0.4125, 0.6587, 0.2743, 0.4768, 0.2743, 0.5909, 0.3937, 0.5909, 0.3937, 0.4768, 0.2743, 0.5224, 0.4325, 0.9325, 0.4318, 0.8405, 0.2743, 0.8636, 0.3937, 0.1818, 0.2362, 0.1069, 0.289, 0.3186, 0.2886, 0.4994, 0.1575, 0.3406, 0.1176, 0.4768, 0.2743, 0.3186, 0.2886, 0.1947, 0.1372, 0.1818, 0.2362, 0.1818, 0.2362, 0.1361, 0.1168, 0.1069, 0.289, 0.1361, 0.1168, 0.01519, 0.1311, 0.1069, 0.289, 0.8632, 0.1311, 0.6812, 0.1575, 0.8405, 0.2743, 0.6812, 0.1575, 0.4994, 0.1575, 0.6587, 0.2743, 0.4697, 0.02632, 0.3867, 0.1176, 0.4994, 0.1575, 0.6812, 0.1575, 0.6365, 0.05288, 0.4994, 0.1575, 0.7951, 0.0399, 0.6812, 0.1575, 0.8632, 0.1311, 0.8182, 0.0, 0.7727, 0.07873, 0.8636, 0.07873, 0.7273, 0.1575, 0.6818, 0.07873, 0.6364, 0.1575, 0.09091, 0.0, 0.04545, 0.07873, 0.1364, 0.07873, 0.2727, 0.0, 0.2273, 0.07873, 0.3182, 0.07873, 0.4545, 0.0, 0.4091, 0.07873, 0.5, 0.07873, 0.7273, 0.1575, 0.6364, 0.1575, 0.6818, 0.2362, 0.9091, 0.1575, 0.8182, 0.1575, 0.8636, 0.2362, 0.1818, 0.1575, 0.09091, 0.1575, 0.1364, 0.2362, 0.3636, 0.1575, 0.2727, 0.1575, 0.3182, 0.2362, 0.5455, 0.1575, 0.4545, 0.1575, 0.5, 0.2362, 0.7273, 0.1575, 0.6818, 0.2362, 0.7727, 0.2362, 0.9091, 0.1575, 0.8636, 0.2362, 0.9545, 0.2362, 0.1818, 0.1575, 0.1364, 0.2362, 0.2273, 0.2362, 0.3636, 0.1575, 0.3182, 0.2362, 0.4091, 0.2362, 0.5455, 0.1575, 0.5, 0.2362, 0.5909, 0.2362, 0.8182, 0.3149, 0.7273, 0.3149, 0.7727, 0.3937, 1.0, 0.3149, 0.9091, 0.3149, 0.9545, 0.3937, 0.2727, 0.3149, 0.1818, 0.3149, 0.2273, 0.3937, 0.4545, 0.3149, 0.3636, 0.3149, 0.4091, 0.3937, 0.6364, 0.3149, 0.5455, 0.3149, 0.5909, 0.3937, 0.5909, 0.3937, 0.5, 0.3937, 0.5455, 0.4724, 0.5909, 0.3937, 0.5455, 0.3149, 0.5, 0.3937, 0.5455, 0.3149, 0.4545, 0.3149, 0.5, 0.3937, 0.4091, 0.3937, 0.3182, 0.3937, 0.3636, 0.4724, 0.4091, 0.3937, 0.3636, 0.3149, 0.3182, 0.3937, 0.3636, 0.3149, 0.2727, 0.3149, 0.3182, 0.3937, 0.2273, 0.3937, 0.1364, 0.3937, 0.1818, 0.4724, 0.2273, 0.3937, 0.1818, 0.3149, 0.1364, 0.3937, 0.1818, 0.3149, 0.09091, 0.3149, 0.1364, 0.3937, 0.9545, 0.3937, 0.8636, 0.3937, 0.9091, 0.4724, 0.9545, 0.3937, 0.9091, 0.3149, 0.8636, 0.3937, 0.9091, 0.3149, 0.8182, 0.3149, 0.8636, 0.3937, 0.7727, 0.3937, 0.6818, 0.3937, 0.7273, 0.4724, 0.7727, 0.3937, 0.7273, 0.3149, 0.6818, 0.3937, 0.7273, 0.3149, 0.6364, 0.3149, 0.6818, 0.3937, 0.5909, 0.2362, 0.5455, 0.3149, 0.6364, 0.3149, 0.5909, 0.2362, 0.5, 0.2362, 0.5455, 0.3149, 0.5, 0.2362, 0.4545, 0.3149, 0.5455, 0.3149, 0.4091, 0.2362, 0.3636, 0.3149, 0.4545, 0.3149, 0.4091, 0.2362, 0.3182, 0.2362, 0.3636, 0.3149, 0.3182, 0.2362, 0.2727, 0.3149, 0.3636, 0.3149, 0.2273, 0.2362, 0.1818, 0.3149, 0.2727, 0.3149, 0.2273, 0.2362, 0.1364, 0.2362, 0.1818, 0.3149, 0.1364, 0.2362, 0.09091, 0.3149, 0.1818, 0.3149, 0.9545, 0.2362, 0.9091, 0.3149, 1.0, 0.3149, 0.9545, 0.2362, 0.8636, 0.2362, 0.9091, 0.3149, 0.8636, 0.2362, 0.8182, 0.3149, 0.9091, 0.3149, 0.7727, 0.2362, 0.7273, 0.3149, 0.8182, 0.3149, 0.7727, 0.2362, 0.6818, 0.2362, 0.7273, 0.3149, 0.6818, 0.2362, 0.6364, 0.3149, 0.7273, 0.3149, 0.5, 0.2362, 0.4091, 0.2362, 0.4545, 0.3149, 0.5, 0.2362, 0.4545, 0.1575, 0.4091, 0.2362, 0.4545, 0.1575, 0.3636, 0.1575, 0.4091, 0.2362, 0.3182, 0.2362, 0.2273, 0.2362, 0.2727, 0.3149, 0.3182, 0.2362, 0.2727, 0.1575, 0.2273, 0.2362, 0.2727, 0.1575, 0.1818, 0.1575, 0.2273, 0.2362, 0.1364, 0.2362, 0.04545, 0.2362, 0.09091, 0.3149, 0.1364, 0.2362, 0.09091, 0.1575, 0.04545, 0.2362, 0.09091, 0.1575, 0.0, 0.1575, 0.04545, 0.2362, 0.8636, 0.2362, 0.7727, 0.2362, 0.8182, 0.3149, 0.8636, 0.2362, 0.8182, 0.1575, 0.7727, 0.2362, 0.8182, 0.1575, 0.7273, 0.1575, 0.7727, 0.2362, 0.6818, 0.2362, 0.5909, 0.2362, 0.6364, 0.3149, 0.6818, 0.2362, 0.6364, 0.1575, 0.5909, 0.2362, 0.6364, 0.1575, 0.5455, 0.1575, 0.5909, 0.2362, 0.5, 0.07873, 0.4545, 0.1575, 0.5455, 0.1575, 0.5, 0.07873, 0.4091, 0.07873, 0.4545, 0.1575, 0.4091, 0.07873, 0.3636, 0.1575, 0.4545, 0.1575, 0.3182, 0.07873, 0.2727, 0.1575, 0.3636, 0.1575, 0.3182, 0.07873, 0.2273, 0.07873, 0.2727, 0.1575, 0.2273, 0.07873, 0.1818, 0.1575, 0.2727, 0.1575, 0.1364, 0.07873, 0.09091, 0.1575, 0.1818, 0.1575, 0.1364, 0.07873, 0.04545, 0.07873, 0.09091, 0.1575, 0.04545, 0.07873, 0.0, 0.1575, 0.09091, 0.1575, 0.6364, 0.1575, 0.5909, 0.07873, 0.5455, 0.1575, 0.6364, 0.1575, 0.6818, 0.07873, 0.5909, 0.07873, 0.6818, 0.07873, 0.6364, 0.0, 0.5909, 0.07873, 0.8636, 0.07873, 0.8182, 0.1575, 0.9091, 0.1575, 0.8636, 0.07873, 0.7727, 0.07873, 0.8182, 0.1575, 0.7727, 0.07873, 0.7273, 0.1575, 0.8182, 0.1575, 0.8182, 0.0, 0.7727, 0.07873, 0.8861, 0.1176, 0.7733, 0.1575, 0.6364, 0.07873, 0.5915, 0.1575, 0.09091, 0.0, 0.04572, 0.1309, 0.1969, 0.1309, 0.7733, 0.1575, 0.5915, 0.1575, 0.6364, 0.2362, 0.8861, 0.1176, 0.7733, 0.1575, 0.9091, 0.2362, 0.1969, 0.1309, 0.04572, 0.1309, 0.1818, 0.2362, 0.4097, 0.1575, 0.2275, 0.1309, 0.3636, 0.2362, 0.5915, 0.1575, 0.4097, 0.1575, 0.5227, 0.2756, 0.7733, 0.1575, 0.6364, 0.2362, 0.75, 0.2756, 0.5915, 0.1575, 0.5227, 0.2756, 0.6364, 0.2362, 0.6133, 0.3548, 0.5227, 0.2756, 0.5224, 0.4325, 0.5227, 0.2756, 0.4085, 0.3149, 0.5224, 0.4325, 0.3867, 0.4325, 0.4085, 0.3149, 0.3182, 0.3937, 0.4085, 0.3149, 0.2267, 0.3149, 0.3182, 0.3937, 0.2267, 0.3149, 0.09091, 0.3149, 0.1818, 0.3937, 0.9545, 0.3937, 0.8412, 0.3548, 0.9091, 0.4724, 0.9545, 0.3937, 0.9539, 0.3149, 0.8412, 0.3548, 0.7951, 0.3548, 0.6594, 0.3548, 0.7273, 0.4724, 0.7951, 0.3548, 0.75, 0.2756, 0.6594, 0.3548, 0.6364, 0.2362, 0.5227, 0.2756, 0.6594, 0.3548, 0.3636, 0.2362, 0.2267, 0.3149, 0.4085, 0.3149, 0.1818, 0.2362, 0.09091, 0.3149, 0.2267, 0.3149, 0.9091, 0.2362, 0.8412, 0.3548, 0.9539, 0.3149, 0.6364, 0.2362, 0.6594, 0.3548, 0.75, 0.2756, 0.5227, 0.2756, 0.3636, 0.2362, 0.4085, 0.3149, 0.5227, 0.2756, 0.4097, 0.1575, 0.3636, 0.2362, 0.3636, 0.2362, 0.1818, 0.2362, 0.2267, 0.3149, 0.3636, 0.2362, 0.2275, 0.1309, 0.1818, 0.2362, 0.1818, 0.2362, 0.04545, 0.2362, 0.09091, 0.3149, 0.1818, 0.2362, 0.04572, 0.1309, 0.04545, 0.2362, 0.9091, 0.2362, 0.75, 0.2756, 0.8412, 0.3548, 0.9091, 0.2362, 0.7733, 0.1575, 0.75, 0.2756, 0.5, 0.07873, 0.4097, 0.1575, 0.5915, 0.1575, 0.5, 0.07873, 0.4315, 0.0399, 0.4097, 0.1575, 0.2958, 0.0399, 0.2275, 0.1309, 0.4097, 0.1575, 0.8861, 0.1176, 0.7727, 0.07873, 0.7733, 0.1575, 0.8182, 0.0, 0.7727, 0.07873, 0.8861, 0.1176, 0.7733, 0.1575, 0.6364, 0.07873, 0.5915, 0.1575, 0.09091, 0.0, 0.02304, 0.1176, 0.1364, 0.07873, 0.7733, 0.1575, 0.5915, 0.1575, 0.6364, 0.2362, 0.8861, 0.1176, 0.7733, 0.1575, 0.8182, 0.2362, 0.4097, 0.1575, 0.25, 0.1181, 0.3182, 0.2362, 0.5915, 0.1575, 0.4097, 0.1575, 0.4545, 0.2362, 0.7733, 0.1575, 0.6364, 0.2362, 0.8182, 0.2362, 0.8861, 0.1176, 0.8182, 0.2362, 0.9541, 0.2886, 0.4097, 0.1575, 0.3182, 0.2362, 0.4545, 0.2362, 0.5915, 0.1575, 0.4545, 0.2362, 0.6364, 0.2362, 0.6133, 0.3548, 0.5227, 0.3543, 0.5455, 0.4724, 0.4091, 0.3937, 0.4085, 0.3149, 0.3406, 0.4325, 0.4085, 0.3149, 0.2267, 0.3149, 0.3406, 0.4325, 0.2267, 0.3149, 0.07572, 0.2886, 0.182, 0.4195, 0.9243, 0.4461, 0.9541, 0.2886, 0.8412, 0.3548, 0.7951, 0.3548, 0.6821, 0.3415, 0.7273, 0.4724, 0.6364, 0.2362, 0.5227, 0.3543, 0.6821, 0.3415, 0.6364, 0.2362, 0.4545, 0.2362, 0.5227, 0.3543, 0.4545, 0.2362, 0.4085, 0.3149, 0.5227, 0.3543, 0.4545, 0.2362, 0.3182, 0.2362, 0.4085, 0.3149, 0.3182, 0.2362, 0.2267, 0.3149, 0.4085, 0.3149, 0.1818, 0.2362, 0.07572, 0.2886, 0.2267, 0.3149, 0.8182, 0.2362, 0.8412, 0.3548, 0.9541, 0.2886, 0.8182, 0.2362, 0.6821, 0.3415, 0.8412, 0.3548, 0.8182, 0.2362, 0.6364, 0.2362, 0.6821, 0.3415, 0.3182, 0.2362, 0.1818, 0.2362, 0.2267, 0.3149, 0.3182, 0.2362, 0.25, 0.1181, 0.1818, 0.2362, 0.25, 0.1181, 0.1357, 0.1575, 0.1818, 0.2362, 0.1818, 0.2362, 0.1357, 0.1575, 0.07572, 0.2886, 0.1357, 0.1575, 0.02304, 0.1176, 0.07572, 0.2886, 0.5, 0.07873, 0.4097, 0.1575, 0.5915, 0.1575, 0.5, 0.07873, 0.4315, 0.0399, 0.4097, 0.1575, 0.2958, 0.0399, 0.25, 0.1181, 0.4097, 0.1575, 0.1364, 0.07873, 0.02304, 0.1176, 0.1357, 0.1575, 0.8861, 0.1176, 0.7727, 0.07873, 0.7733, 0.1575, 0.2727, 0.0, 0.1947, 0.1372, 0.3406, 0.1176, 0.3406, 0.1176, 0.1947, 0.1372, 0.2567, 0.289, 0.3406, 0.1176, 0.2567, 0.289, 0.4322, 0.2743, 0.4994, 0.1575, 0.4322, 0.2743, 0.6364, 0.2362, 0.6235, 0.3352, 0.4322, 0.2743, 0.522, 0.4318, 0.4322, 0.2743, 0.2567, 0.289, 0.3636, 0.3937, 0.2567, 0.289, 0.09091, 0.3149, 0.1941, 0.4125, 0.9321, 0.4325, 0.9539, 0.3149, 0.8412, 0.3548, 0.7951, 0.3548, 0.6821, 0.3555, 0.7273, 0.4724, 0.6364, 0.2362, 0.4322, 0.2743, 0.6235, 0.3352, 0.1818, 0.2362, 0.09091, 0.3149, 0.2567, 0.289, 0.8868, 0.1981, 0.8412, 0.3548, 0.9539, 0.3149, 0.7113, 0.1833, 0.6235, 0.3352, 0.8412, 0.3548, 0.7113, 0.1833, 0.6364, 0.2362, 0.6235, 0.3352, 0.4994, 0.1575, 0.3406, 0.1176, 0.4322, 0.2743, 0.2567, 0.289, 0.1947, 0.1372, 0.1818, 0.2362, 0.1818, 0.2362, 0.02345, 0.1981, 0.09091, 0.3149, 0.1818, 0.2362, 0.1361, 0.1168, 0.02345, 0.1981, 0.8868, 0.1981, 0.7113, 0.1833, 0.8412, 0.3548, 0.7113, 0.1833, 0.4994, 0.1575, 0.6364, 0.2362, 0.478, 0.04062, 0.3867, 0.1176, 0.4994, 0.1575, 0.06787, 0.0399, 0.02345, 0.1981, 0.1361, 0.1168, 0.7113, 0.1833, 0.6364, 0.07873, 0.4994, 0.1575, 0.8059, 0.05993, 0.7113, 0.1833, 0.8868, 0.1981, 0.7733, 0.1575, 0.6364, 0.07873, 0.5915, 0.1575, 0.2727, 0.0, 0.2049, 0.1176, 0.3787, 0.1309, 0.4545, 0.0, 0.4094, 0.1309, 0.5, 0.07873, 0.7733, 0.1575, 0.5915, 0.1575, 0.6364, 0.2362, 0.9091, 0.1575, 0.7733, 0.1575, 0.8182, 0.2362, 0.1588, 0.1176, 0.04607, 0.1575, 0.1818, 0.2362, 0.5915, 0.1575, 0.4094, 0.1309, 0.4545, 0.2362, 0.7733, 0.1575, 0.6364, 0.2362, 0.8182, 0.2362, 0.9091, 0.1575, 0.8182, 0.2362, 0.9541, 0.2886, 0.3787, 0.1309, 0.2955, 0.1968, 0.4545, 0.2362, 0.5915, 0.1575, 0.4545, 0.2362, 0.6364, 0.2362, 0.6133, 0.3548, 0.5003, 0.3415, 0.5455, 0.4724, 0.4315, 0.3548, 0.3409, 0.3543, 0.3636, 0.4724, 0.2273, 0.3937, 0.2267, 0.3149, 0.1588, 0.4325, 0.2267, 0.3149, 0.07572, 0.2886, 0.1588, 0.4325, 0.9321, 0.4325, 0.9541, 0.2886, 0.8412, 0.3548, 0.7951, 0.3548, 0.6821, 0.3415, 0.7273, 0.4724, 0.6364, 0.2362, 0.5003, 0.3415, 0.6821, 0.3415, 0.6364, 0.2362, 0.4545, 0.2362, 0.5003, 0.3415, 0.4545, 0.2362, 0.3409, 0.3543, 0.5003, 0.3415, 0.4545, 0.2362, 0.2955, 0.1968, 0.3409, 0.3543, 0.2955, 0.1968, 0.2267, 0.3149, 0.3409, 0.3543, 0.1818, 0.2362, 0.07572, 0.2886, 0.2267, 0.3149, 0.8182, 0.2362, 0.8412, 0.3548, 0.9541, 0.2886, 0.8182, 0.2362, 0.6821, 0.3415, 0.8412, 0.3548, 0.8182, 0.2362, 0.6364, 0.2362, 0.6821, 0.3415, 0.2955, 0.1968, 0.1818, 0.2362, 0.2267, 0.3149, 0.2955, 0.1968, 0.1588, 0.1176, 0.1818, 0.2362, 0.1818, 0.2362, 0.04607, 0.1575, 0.07572, 0.2886, 0.5, 0.07873, 0.4094, 0.1309, 0.5915, 0.1575, 0.3787, 0.1309, 0.2049, 0.1176, 0.2955, 0.1968, 0.1588, 0.1176, 0.06787, 0.0399, 0.04607, 0.1575, 0.8412, 0.0399, 0.7733, 0.1575, 0.9091, 0.1575, 0.8412, 0.0399, 0.7727, 0.07873, 0.7733, 0.1575, 0.8182, 0.0, 0.7727, 0.07873, 0.8636, 0.07873, 0.6812, 0.1575, 0.6364, 0.2362, 0.8183, 0.262, 0.863, 0.1575, 0.8183, 0.262, 0.9541, 0.2886, 0.8183, 0.262, 0.7045, 0.3543, 0.7503, 0.4325, 0.5909, 0.3937, 0.4391, 0.3412, 0.5455, 0.4724, 0.5909, 0.3937, 0.5903, 0.3149, 0.4391, 0.3412, 0.4087, 0.3412, 0.3182, 0.3937, 0.3636, 0.4724, 0.4391, 0.3412, 0.2267, 0.3149, 0.3182, 0.3937, 0.2267, 0.3149, 0.07572, 0.2886, 0.1818, 0.3937, 0.9545, 0.3937, 0.9541, 0.2886, 0.8861, 0.4325, 0.9541, 0.2886, 0.8183, 0.262, 0.8861, 0.4325, 0.6364, 0.2362, 0.4996, 0.1838, 0.5903, 0.3149, 0.4996, 0.1838, 0.4391, 0.3412, 0.5903, 0.3149, 0.3636, 0.2362, 0.2267, 0.3149, 0.4391, 0.3412, 0.1818, 0.2362, 0.07572, 0.2886, 0.2267, 0.3149, 0.8183, 0.262, 0.6364, 0.2362, 0.7045, 0.3543, 0.6364, 0.2362, 0.5903, 0.3149, 0.7045, 0.3543, 0.4996, 0.1838, 0.3636, 0.2362, 0.4391, 0.3412, 0.4996, 0.1838, 0.3176, 0.1575, 0.3636, 0.2362, 0.3636, 0.2362, 0.1818, 0.2362, 0.2267, 0.3149, 0.3636, 0.2362, 0.3176, 0.1575, 0.1818, 0.2362, 0.3176, 0.1575, 0.1357, 0.1575, 0.1818, 0.2362, 0.1818, 0.2362, 0.1357, 0.1575, 0.07572, 0.2886, 0.1357, 0.1575, 0.0, 0.1575, 0.07572, 0.2886, 0.863, 0.1575, 0.6812, 0.1575, 0.8183, 0.262, 0.6812, 0.1575, 0.4996, 0.1838, 0.6364, 0.2362, 0.5, 0.07873, 0.4315, 0.0399, 0.4996, 0.1838, 0.4315, 0.0399, 0.3176, 0.1575, 0.4996, 0.1838, 0.2958, 0.0399, 0.2273, 0.07873, 0.3176, 0.1575, 0.2273, 0.07873, 0.1357, 0.1575, 0.3176, 0.1575, 0.09091, 0.07873, 0.0, 0.1575, 0.1357, 0.1575, 0.6812, 0.1575, 0.6364, 0.07873, 0.4996, 0.1838, 0.8636, 0.07873, 0.7727, 0.07873, 0.863, 0.1575, 0.7727, 0.07873, 0.6812, 0.1575, 0.863, 0.1575, 0.8182, 0.0, 0.7727, 0.07873, 0.8861, 0.1176, 0.7733, 0.1575, 0.6364, 0.07873, 0.5915, 0.1575, 0.09091, 0.0, 0.02304, 0.1176, 0.1364, 0.07873, 0.7733, 0.1575, 0.5915, 0.1575, 0.6364, 0.2362, 0.8861, 0.1176, 0.7733, 0.1575, 0.8182, 0.2362, 0.4097, 0.1575, 0.25, 0.1181, 0.3182, 0.2362, 0.5915, 0.1575, 0.4097, 0.1575, 0.4545, 0.2362, 0.7733, 0.1575, 0.6364, 0.2362, 0.8182, 0.2362, 0.8861, 0.1176, 0.8182, 0.2362, 0.9545, 0.2362, 0.4097, 0.1575, 0.3182, 0.2362, 0.4545, 0.2362, 0.5915, 0.1575, 0.4545, 0.2362, 0.6364, 0.2362, 0.5903, 0.3149, 0.4085, 0.3149, 0.5455, 0.3937, 0.4091, 0.3937, 0.3182, 0.3937, 0.3636, 0.4724, 0.4091, 0.3937, 0.4085, 0.3149, 0.3182, 0.3937, 0.4085, 0.3149, 0.2267, 0.3149, 0.3182, 0.3937, 0.2267, 0.3149, 0.09091, 0.3149, 0.1818, 0.3937, 0.9545, 0.3937, 0.9539, 0.3149, 0.8861, 0.4325, 0.9539, 0.3149, 0.7721, 0.3149, 0.8861, 0.4325, 0.7503, 0.4325, 0.7721, 0.3149, 0.6818, 0.3937, 0.7721, 0.3149, 0.5903, 0.3149, 0.6818, 0.3937, 0.6364, 0.2362, 0.4545, 0.2362, 0.5903, 0.3149, 0.4545, 0.2362, 0.4085, 0.3149, 0.5903, 0.3149, 0.4545, 0.2362, 0.3182, 0.2362, 0.4085, 0.3149, 0.3182, 0.2362, 0.2267, 0.3149, 0.4085, 0.3149, 0.1818, 0.2362, 0.09091, 0.3149, 0.2267, 0.3149, 0.9545, 0.2362, 0.8182, 0.2362, 0.9539, 0.3149, 0.8182, 0.2362, 0.7721, 0.3149, 0.9539, 0.3149, 0.8182, 0.2362, 0.6364, 0.2362, 0.7721, 0.3149, 0.6364, 0.2362, 0.5903, 0.3149, 0.7721, 0.3149, 0.3182, 0.2362, 0.1818, 0.2362, 0.2267, 0.3149, 0.3182, 0.2362, 0.25, 0.1181, 0.1818, 0.2362, 0.25, 0.1181, 0.1357, 0.1575, 0.1818, 0.2362, 0.1818, 0.2362, 0.04545, 0.2362, 0.09091, 0.3149, 0.1818, 0.2362, 0.1357, 0.1575, 0.04545, 0.2362, 0.1357, 0.1575, 0.02304, 0.1176, 0.04545, 0.2362, 0.5, 0.07873, 0.4097, 0.1575, 0.5915, 0.1575, 0.5, 0.07873, 0.4315, 0.0399, 0.4097, 0.1575, 0.2958, 0.0399, 0.25, 0.1181, 0.4097, 0.1575, 0.1364, 0.07873, 0.02304, 0.1176, 0.1357, 0.1575, 0.8861, 0.1176, 0.7727, 0.07873, 0.7733, 0.1575, 0.8182, 0.0, 0.7727, 0.07873, 0.8861, 0.1176, 0.09091, 0.0, 0.02304, 0.1176, 0.1364, 0.07873, 0.8861, 0.1176, 0.8182, 0.1575, 0.8636, 0.2362, 0.3867, 0.1974, 0.2727, 0.1575, 0.3182, 0.2362, 0.6812, 0.1575, 0.6364, 0.2362, 0.7727, 0.2362, 0.8861, 0.1176, 0.8636, 0.2362, 0.9545, 0.2362, 0.1357, 0.1575, 0.1364, 0.2362, 0.2273, 0.2362, 0.4994, 0.1575, 0.5, 0.2362, 0.6364, 0.2362, 0.8643, 0.3149, 0.6824, 0.3149, 0.7503, 0.4325, 1.0, 0.3149, 0.8643, 0.3149, 0.9545, 0.3937, 0.3188, 0.3149, 0.137, 0.3149, 0.1818, 0.3937, 0.6824, 0.3149, 0.5455, 0.3149, 0.5909, 0.3937, 0.5909, 0.3937, 0.4776, 0.3548, 0.5455, 0.4724, 0.5909, 0.3937, 0.5455, 0.3149, 0.4776, 0.3548, 0.4315, 0.3548, 0.3182, 0.3937, 0.3636, 0.4724, 0.4315, 0.3548, 0.3188, 0.3149, 0.3182, 0.3937, 0.9545, 0.3937, 0.8643, 0.3149, 0.8861, 0.4325, 0.7503, 0.4325, 0.6824, 0.3149, 0.6818, 0.3937, 0.6364, 0.2362, 0.5455, 0.3149, 0.6824, 0.3149, 0.6364, 0.2362, 0.5, 0.2362, 0.5455, 0.3149, 0.5, 0.2362, 0.4776, 0.3548, 0.5455, 0.3149, 0.3867, 0.1974, 0.3188, 0.3149, 0.4776, 0.3548, 0.3867, 0.1974, 0.3182, 0.2362, 0.3188, 0.3149, 0.2273, 0.2362, 0.137, 0.3149, 0.3188, 0.3149, 0.2273, 0.2362, 0.1364, 0.2362, 0.137, 0.3149, 0.9545, 0.2362, 0.8643, 0.3149, 1.0, 0.3149, 0.9545, 0.2362, 0.8636, 0.2362, 0.8643, 0.3149, 0.7727, 0.2362, 0.6824, 0.3149, 0.8643, 0.3149, 0.7727, 0.2362, 0.6364, 0.2362, 0.6824, 0.3149, 0.5, 0.2362, 0.3867, 0.1974, 0.4776, 0.3548, 0.5, 0.2362, 0.4994, 0.1575, 0.3867, 0.1974, 0.3182, 0.2362, 0.2273, 0.2362, 0.3188, 0.3149, 0.3182, 0.2362, 0.2727, 0.1575, 0.2273, 0.2362, 0.2727, 0.1575, 0.1357, 0.1575, 0.2273, 0.2362, 0.1364, 0.2362, 0.04545, 0.2362, 0.137, 0.3149, 0.1364, 0.2362, 0.1357, 0.1575, 0.04545, 0.2362, 0.1357, 0.1575, 0.02304, 0.1176, 0.04545, 0.2362, 0.8636, 0.2362, 0.7727, 0.2362, 0.8643, 0.3149, 0.8636, 0.2362, 0.8182, 0.1575, 0.7727, 0.2362, 0.8182, 0.1575, 0.6812, 0.1575, 0.7727, 0.2362, 0.6812, 0.1575, 0.4994, 0.1575, 0.6364, 0.2362, 0.5, 0.07873, 0.4315, 0.0399, 0.4994, 0.1575, 0.4315, 0.0399, 0.3867, 0.1974, 0.4994, 0.1575, 0.2958, 0.0399, 0.2727, 0.1575, 0.3867, 0.1974, 0.2958, 0.0399, 0.2273, 0.07873, 0.2727, 0.1575, 0.2273, 0.07873, 0.1357, 0.1575, 0.2727, 0.1575, 0.1364, 0.07873, 0.02304, 0.1176, 0.1357, 0.1575, 0.6812, 0.1575, 0.6364, 0.07873, 0.4994, 0.1575, 0.8861, 0.1176, 0.7727, 0.07873, 0.8182, 0.1575, 0.7727, 0.07873, 0.6812, 0.1575, 0.8182, 0.1575])
me_tree.materials.append(mat_bark)
me_tree.materials.append(mat_pot)
me_tree.materials.append(mat_dirt)
me_tree.materials.append(mat_leaves)
me_tree.use_remesh_fix_poles = True
me_tree.use_remesh_preserve_attributes = False
me_tree.use_mirror_vertex_groups = False
me_tree.update()
me_pot = bpy.data.meshes.new('Pot')
me_pot.from_pydata([(0.5925, 1.43, 0.0002565), (-0.3454, 1.995, 2.981), (1.015, 1.777, 2.981), (1.61, 0.05066, -0.0008266), (2.046, 0.3437, 2.98), (0.4618, -1.522, -0.0002864), (1.422, -1.51, 2.98), (-0.674, -1.998, 2.98), (-1.095, -1.095, 0.0003412), (-1.518, -0.03776, 0.0006966), (-2.046, -0.3437, 2.98), (-1.545, 1.342, 2.981), (-1.009, 1.23, -0.0001813), (-0.6576, 1.577, 3.047), (0.9525, 1.414, 3.049), (1.634, 0.3094, 3.049), (1.416, -0.9506, 3.05), (0.3354, -1.635, 3.05), (-0.7521, -1.511, 3.056), (-1.576, 0.57, 3.058), (-1.666, -0.2873, 3.049), (-0.2642, -2.326, 3.038), (2.334, 0.2299, 3.029), (-0.1343, 2.33, 3.022), (-2.332, -0.4639, 3.033), (-1.461, -1.78, 3.031), (-1.74, 1.598, 3.036), (1.929, -1.289, 3.033), (1.488, 1.813, 3.033), (0.9093, -2.134, 3.016), (0.8044, -1.136, 2.847), (1.35, 0.61, 2.839), (-1.13, -1.194, 2.895), (-0.1767, 1.361, 2.847), (-1.394, 0.4196, 2.843), (0.3151, -0.2728, 2.848), (-0.4341, 0.1468, 2.848), (0.03417, 0.4104, 2.848), (0.3923, 0.1641, 2.848), (-0.1273, -0.4215, 2.848)], [], [(6, 5, 3), (5, 7, 8), (10, 9, 8), (12, 1, 0), (15, 22, 16), (16, 27, 29), (2, 23, 1), (17, 21, 18), (4, 28, 2), (19, 26, 13), (3, 0, 2, 4), (4, 22, 28), (7, 29, 6), (15, 31, 16), (14, 31, 15), (13, 33, 14), (33, 37, 31), (30, 35, 39), (33, 36, 37), (34, 36, 33), (31, 37, 38), (30, 39, 32), (1, 2, 0), (12, 9, 10, 11), (4, 6, 3), (6, 7, 5), (7, 10, 8), (22, 15, 14, 28), (11, 1, 12), (9, 12, 0, 3, 5, 8), (32, 20, 18), (26, 24, 10, 11), (7, 21, 29), (16, 22, 27), (22, 4, 6, 27), (17, 16, 29), (17, 29, 21), (24, 20, 18, 25), (7, 25, 21), (2, 28, 23), (18, 21, 25), (25, 7, 10, 24), (23, 26, 11, 1), (36, 34, 32, 39), (19, 20, 24), (6, 29, 27), (19, 24, 26), (14, 13, 23), (14, 23, 28), (13, 26, 23), (20, 32, 34), (18, 17, 32), (13, 34, 33), (17, 30, 32), (14, 33, 31), (13, 19, 34), (17, 16, 30), (19, 20, 34), (16, 31, 30), (31, 38, 35), (30, 31, 35)])
me_pot.polygons.foreach_set('use_smooth', [True] * 61)
me_pot.polygons.foreach_set('material_index', [1, 1, 1, 1, 1, 1, 1, 1, 1, 1, 1, 1, 1, 2, 2, 2, 2, 2, 2, 2, 2, 2, 1, 1, 1, 1, 1, 1, 1, 1, 2, 1, 1, 1, 1, 1, 1, 1, 1, 1, 1, 1, 1, 2, 1, 1, 1, 1, 1, 1, 2, 2, 2, 2, 2, 2, 2, 2, 2, 2, 2])
_uv = me_pot.uv_layers.new(name='UVMap')
_uv.uv.foreach_set('vector', [0.6198, 1.0, 0.5468, 0.5, 0.7546, 0.5, 0.5468, 0.5, 0.4478, 1.0, 0.3753, 0.5, 0.2762, 1.0, 0.2541, 0.5, 0.3753, 0.5, 0.1102, 0.5, 0.02734, 1.0, 0.0, 0.5, 0.7792, 1.0, 0.7656, 1.0, 0.6552, 1.0, 0.6552, 1.0, 0.6564, 1.0, 0.5643, 1.0, 0.9173, 1.0, 0.9921, 1.0, 1.0, 1.0, 0.5305, 1.0, 0.4818, 1.0, 0.4262, 1.0, 0.7761, 1.0, 0.8907, 1.0, 0.9173, 1.0, 0.1947, 1.0, 0.1323, 1.0, 0.0645, 1.0, 0.7546, 0.5, 0.9378, 0.5, 0.9173, 1.0, 0.7761, 1.0, 0.7761, 1.0, 0.7656, 1.0, 0.8907, 1.0, 0.4478, 1.0, 0.5643, 1.0, 0.6198, 1.0, 0.7792, 1.0, 0.8184, 1.0, 0.6552, 1.0, 0.9044, 1.0, 0.8184, 1.0, 0.7792, 1.0, 1.0, 1.0, 0.9896, 1.0, 0.9044, 1.0, 0.9896, 1.0, 0.977, 1.0, 0.8184, 1.0, 0.5983, 1.0, 0.6379, 1.0, 0.4534, 1.0, 0.03053, 1.0, 0.1951, 1.0, 0.01563, 1.0, 0.2019, 1.0, 0.1951, 1.0, 0.03053, 1.0, 0.8184, 1.0, 0.977, 1.0, 0.8127, 1.0, 0.5983, 1.0, 0.4534, 1.0, 0.3793, 1.0, 1.0, 1.0, 0.9173, 1.0, 0.9378, 0.5, 0.1102, 0.5, 0.2541, 0.5, 0.2762, 1.0, 0.1361, 1.0, 0.7761, 1.0, 0.6198, 1.0, 0.7546, 0.5, 0.6198, 1.0, 0.4478, 1.0, 0.5468, 0.5, 0.4478, 1.0, 0.2762, 1.0, 0.3753, 0.5, 0.7656, 1.0, 0.7792, 1.0, 0.9044, 1.0, 0.8907, 1.0, 0.1361, 1.0, 0.02734, 1.0, 0.1102, 0.5, 0.5133, 0.2439, 0.606, 0.4237, 0.8382, 0.4638, 0.9719, 0.2564, 0.8154, 0.03385, 0.5867, 0.0862, 0.3793, 1.0, 0.2774, 1.0, 0.4262, 1.0, 0.1323, 1.0, 0.2812, 1.0, 0.2762, 1.0, 0.1361, 1.0, 0.4478, 1.0, 0.4818, 1.0, 0.5643, 1.0, 0.6552, 1.0, 0.7656, 1.0, 0.6564, 1.0, 0.7656, 1.0, 0.7761, 1.0, 0.6198, 1.0, 0.6564, 1.0, 0.5305, 1.0, 0.6552, 1.0, 0.5643, 1.0, 0.5305, 1.0, 0.5643, 1.0, 0.4818, 1.0, 0.2812, 1.0, 0.2774, 1.0, 0.4262, 1.0, 0.3906, 1.0, 0.4478, 1.0, 0.3906, 1.0, 0.4818, 1.0, 0.9173, 1.0, 0.8907, 1.0, 0.9921, 1.0, 0.4262, 1.0, 0.4818, 1.0, 0.3906, 1.0, 0.3906, 1.0, 0.4478, 1.0, 0.2762, 1.0, 0.2812, 1.0, 0.02171, 1.0, 0.1323, 1.0, 0.1361, 1.0, 0.02734, 1.0, 0.1951, 1.0, 0.2019, 1.0, 0.3793, 1.0, 0.4534, 1.0, 0.1947, 1.0, 0.2774, 1.0, 0.2812, 1.0, 0.6198, 1.0, 0.5643, 1.0, 0.6564, 1.0, 0.1947, 1.0, 0.2812, 1.0, 0.1323, 1.0, 0.9044, 1.0, 1.0, 1.0, 0.9921, 1.0, 0.9044, 1.0, 0.9921, 1.0, 0.8907, 1.0, 0.0645, 1.0, 0.1323, 1.0, 0.02171, 1.0, 0.2774, 1.0, 0.3793, 1.0, 0.2019, 1.0, 0.4262, 1.0, 0.5305, 1.0, 0.3793, 1.0, 0.0645, 1.0, 0.2019, 1.0, 0.03053, 1.0, 0.5305, 1.0, 0.5983, 1.0, 0.3793, 1.0, 0.9044, 1.0, 0.9896, 1.0, 0.8184, 1.0, 0.0645, 1.0, 0.1947, 1.0, 0.2019, 1.0, 0.5305, 1.0, 0.6552, 1.0, 0.5983, 1.0, 0.1947, 1.0, 0.2774, 1.0, 0.2019, 1.0, 0.6552, 1.0, 0.8184, 1.0, 0.5983, 1.0, 0.8184, 1.0, 0.8127, 1.0, 0.6379, 1.0, 0.5983, 1.0, 0.8184, 1.0, 0.6379, 1.0])
me_pot.materials.append(mat_bark)
me_pot.materials.append(mat_pot)
me_pot.materials.append(mat_dirt)
me_pot.materials.append(mat_leaves)
me_pot.use_remesh_fix_poles = True
me_pot.use_remesh_preserve_attributes = False
me_pot.use_mirror_vertex_groups = False
me_pot.update()
me_plane = bpy.data.meshes.new('Plane')
me_plane.from_pydata([], [], [])
_uv = me_plane.uv_layers.new(name='UVMap')
_uv.uv.foreach_set('vector', [])
me_plane.use_remesh_fix_poles = True
me_plane.use_remesh_preserve_attributes = False
me_plane.use_mirror_vertex_groups = False
me_plane.update()

# ---- objects
ob_tree = bpy.data.objects.new('Tree', me_tree)
ob_pot = bpy.data.objects.new('Pot', me_pot)
ob_smalltree = bpy.data.objects.new('SmallTree', me_plane)

# ---- transforms, parenting, visibility, modifiers, constraints
ob_tree.parent = ob_smalltree
ob_tree.location = (0.0, 0.0, 0.0)
ob_tree.lineart.crease_threshold = 0.0
ob_pot.parent = ob_smalltree
ob_pot.location = (0.0, 0.0, 0.0)
ob_pot.lineart.crease_threshold = 0.0
ob_smalltree.location = (0.0, 0.0, 0.0)
ob_smalltree.lineart.crease_threshold = 0.0

# ---- collection membership
col_collection.objects.link(ob_tree)
col_collection.objects.link(ob_pot)
col_collection.objects.link(ob_smalltree)

# ---- scene / render settings (as saved in the file)
scene.frame_start = 1; scene.frame_end = 250; scene.frame_set(2)
scene.render.engine = 'BLENDER_EEVEE_NEXT'
scene.cycles.use_denoising = False
scene.cycles.samples = 128
scene.cycles.sampling_pattern = 'TABULATED_SOBOL'
scene.cycles.use_adaptive_sampling = False
scene.cycles.use_light_tree = False
scene.view_settings.view_transform = 'Filmic'
bpy.context.view_layer.update()

# ---- added for rendering (the .blend has no active camera and no usable light): camera, sun
cam_auto = bpy.data.cameras.new('AutoCamera')
cam_auto.lens = 50.0
cam_auto.sensor_width = 36.0
cam_auto.clip_end = 1000.0
ob_auto_camera = bpy.data.objects.new('AutoCamera', cam_auto)
scene.collection.objects.link(ob_auto_camera)
ob_auto_camera.location = (14.5376, -16.462, 17.2144)
ob_auto_camera.rotation_euler = (1.09748, -7.21219e-08, 0.694738)
scene.camera = ob_auto_camera
light_auto_sun = bpy.data.lights.new('AutoSun', 'SUN')
light_auto_sun.energy = 3.0
light_auto_sun.angle = 0.0523599
ob_auto_sun = bpy.data.objects.new('AutoSun', light_auto_sun)
scene.collection.objects.link(ob_auto_sun)
ob_auto_sun.rotation_euler = (0.872665, 0.174533, 0.523599)
bpy.context.view_layer.update()
